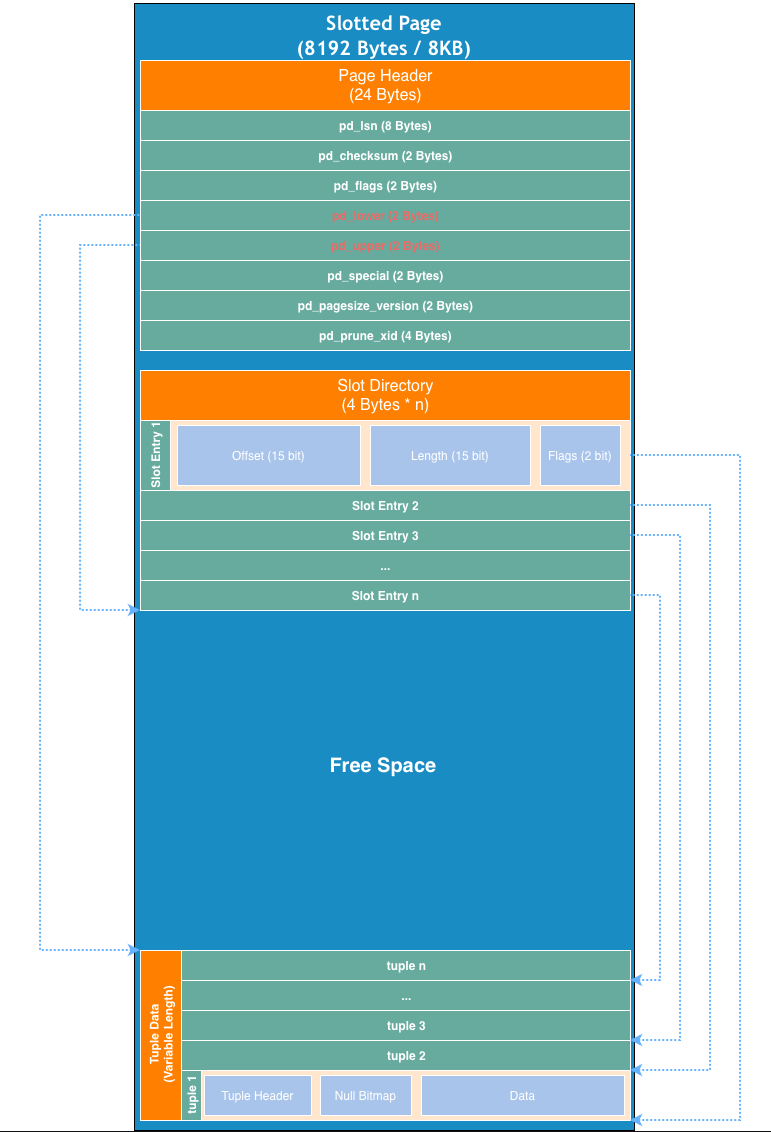

The diagram above was exported from draw.io. Its source (the exported page's mxGraphModel, read from the mxfile embedded in the PNG):
<mxGraphModel dx="1085" dy="491" grid="1" gridSize="10" guides="1" tooltips="1" connect="1" arrows="1" fold="1" page="1" pageScale="1" pageWidth="827" pageHeight="1169" math="0" shadow="0">
  <root>
    <mxCell id="0" />
    <mxCell id="1" parent="0" />
    <mxCell id="jK9qxJrFgqPy0DkRMSyK-14" parent="1" style="rounded=0;whiteSpace=wrap;html=1;fillColor=light-dark(#FFFFFF,#FFFFFF);" value="" vertex="1">
      <mxGeometry height="1130" width="770" x="30" y="30" as="geometry" />
    </mxCell>
    <mxCell id="jK9qxJrFgqPy0DkRMSyK-1" parent="1" style="rounded=0;whiteSpace=wrap;html=1;fillColor=#1ba1e2;strokeColor=light-dark(#006EAF,#000000);fontColor=#ffffff;" value="" vertex="1">
      <mxGeometry height="1127" width="500" x="164" y="33" as="geometry" />
    </mxCell>
    <mxCell id="jK9qxJrFgqPy0DkRMSyK-4" parent="1" style="text;html=1;whiteSpace=wrap;align=center;verticalAlign=middle;rounded=0;fontColor=default;labelBackgroundColor=none;labelBorderColor=none;fontStyle=1;fontSize=20;" value="&lt;span style=&quot;white-space: break-spaces; caret-color: rgb(51, 51, 51); font-family: &amp;quot;trebuchet ms&amp;quot;, verdana, arial, sans-serif;&quot;&gt;Slotted Page&lt;/span&gt;&lt;div&gt;&lt;span style=&quot;white-space: break-spaces; caret-color: rgb(51, 51, 51); font-family: &amp;quot;trebuchet ms&amp;quot;, verdana, arial, sans-serif;&quot;&gt;&lt;span style=&quot;caret-color: rgb(51, 51, 51);&quot;&gt;(8192 Bytes / 8KB)&lt;/span&gt;&lt;br&gt;&lt;/span&gt;&lt;/div&gt;" vertex="1">
      <mxGeometry height="30" width="190" x="319" y="50" as="geometry" />
    </mxCell>
    <mxCell id="jK9qxJrFgqPy0DkRMSyK-9" parent="1" style="swimlane;childLayout=stackLayout;resizeParent=1;resizeParentMax=0;horizontal=1;startSize=50;horizontalStack=0;html=1;fillColor=light-dark(#1BA1E2,#FF8000);fontColor=default;" value="&lt;span style=&quot;font-weight: 400; text-align: start; white-space: normal; caret-color: rgb(0, 0, 0); font-size: medium;&quot;&gt;Slot&amp;nbsp;&lt;/span&gt;&lt;span style=&quot;caret-color: rgb(237, 237, 237); font-size: medium; font-weight: 400; text-align: start; white-space: normal;&quot;&gt;Directory&lt;/span&gt;&lt;div&gt;&lt;span style=&quot;caret-color: rgb(237, 237, 237); font-size: medium; font-weight: 400; text-align: start; white-space: normal;&quot;&gt;(4 Bytes * n)&lt;/span&gt;&lt;/div&gt;" vertex="1">
      <mxGeometry height="240" width="490" x="170" y="400" as="geometry" />
    </mxCell>
    <mxCell id="jK9qxJrFgqPy0DkRMSyK-10" parent="jK9qxJrFgqPy0DkRMSyK-9" style="swimlane;startSize=30;horizontal=0;html=1;fillColor=light-dark(#1BA1E2,#67AB9F);swimlaneFillColor=light-dark(#FFFFFF,#FFE6CC);" value="Slot Entry 1" vertex="1">
      <mxGeometry height="70" width="490" y="50" as="geometry">
        <mxRectangle height="30" width="490" y="50" as="alternateBounds" />
      </mxGeometry>
    </mxCell>
    <mxCell id="jK9qxJrFgqPy0DkRMSyK-64" parent="jK9qxJrFgqPy0DkRMSyK-10" style="rounded=0;whiteSpace=wrap;html=1;fillColor=light-dark(#FFFFFF,#A9C4EB);" value="Offset (15 bit)" vertex="1">
      <mxGeometry height="60" width="183" x="37" y="5" as="geometry" />
    </mxCell>
    <mxCell id="jK9qxJrFgqPy0DkRMSyK-65" parent="jK9qxJrFgqPy0DkRMSyK-10" style="rounded=0;whiteSpace=wrap;html=1;fillColor=light-dark(#FFFFFF,#A9C4EB);" value="Length (15 bit)" vertex="1">
      <mxGeometry height="60" width="160" x="230" y="5" as="geometry" />
    </mxCell>
    <mxCell id="jK9qxJrFgqPy0DkRMSyK-66" parent="jK9qxJrFgqPy0DkRMSyK-10" style="rounded=0;whiteSpace=wrap;html=1;fillColor=light-dark(#FFFFFF,#A9C4EB);" value="Flags (2 bit)" vertex="1">
      <mxGeometry height="60" width="80" x="400" y="5" as="geometry" />
    </mxCell>
    <mxCell id="jK9qxJrFgqPy0DkRMSyK-11" collapsed="1" parent="jK9qxJrFgqPy0DkRMSyK-9" style="swimlane;startSize=30;horizontal=0;html=1;fillColor=light-dark(#1BA1E2,#67AB9F);swimlaneFillColor=light-dark(#FFFFFF,#FFE6CC);" value="Slot Entry 2" vertex="1">
      <mxGeometry height="30" width="490" y="120" as="geometry">
        <mxRectangle height="70" width="490" y="80" as="alternateBounds" />
      </mxGeometry>
    </mxCell>
    <mxCell id="jK9qxJrFgqPy0DkRMSyK-12" collapsed="1" parent="jK9qxJrFgqPy0DkRMSyK-9" style="swimlane;startSize=30;horizontal=0;html=1;fillColor=light-dark(#1BA1E2,#67AB9F);gradientColor=none;swimlaneFillColor=light-dark(#FFFFFF,#FFE6CC);" value="Slot Entry 3" vertex="1">
      <mxGeometry height="30" width="490" y="150" as="geometry">
        <mxRectangle height="70" width="490" y="110" as="alternateBounds" />
      </mxGeometry>
    </mxCell>
    <mxCell id="jK9qxJrFgqPy0DkRMSyK-38" collapsed="1" parent="jK9qxJrFgqPy0DkRMSyK-9" style="swimlane;startSize=30;horizontal=0;html=1;fillColor=light-dark(#1BA1E2,#67AB9F);gradientColor=none;swimlaneFillColor=light-dark(#FFFFFF,#FFE6CC);" value="..." vertex="1">
      <mxGeometry height="30" width="490" y="180" as="geometry">
        <mxRectangle height="70" width="490" y="110" as="alternateBounds" />
      </mxGeometry>
    </mxCell>
    <mxCell id="jK9qxJrFgqPy0DkRMSyK-39" collapsed="1" parent="jK9qxJrFgqPy0DkRMSyK-9" style="swimlane;startSize=30;horizontal=0;html=1;fillColor=light-dark(#1BA1E2,#67AB9F);gradientColor=none;swimlaneFillColor=light-dark(#FFFFFF,#FFE6CC);" value="Slot Entry n" vertex="1">
      <mxGeometry height="30" width="490" y="210" as="geometry">
        <mxRectangle height="70" width="490" y="110" as="alternateBounds" />
      </mxGeometry>
    </mxCell>
    <mxCell id="jK9qxJrFgqPy0DkRMSyK-28" parent="1" style="swimlane;childLayout=stackLayout;resizeParent=1;resizeParentMax=0;horizontal=0;startSize=41;horizontalStack=0;html=1;fillColor=light-dark(#FFFFFF,#FF8000);fontSize=12;fontStyle=1" value="Tuple Data&lt;div&gt;(Variable Length)&lt;/div&gt;" vertex="1">
      <mxGeometry height="170" width="490" x="170" y="980" as="geometry" />
    </mxCell>
    <mxCell id="jK9qxJrFgqPy0DkRMSyK-29" collapsed="1" parent="jK9qxJrFgqPy0DkRMSyK-28" style="swimlane;startSize=30;horizontal=0;html=1;fillColor=light-dark(#FFFFFF,#67AB9F);gradientColor=none;swimlaneFillColor=light-dark(#FFFFFF,#FFE6CC);" value="tuple n" vertex="1">
      <mxGeometry height="30" width="449" x="41" as="geometry">
        <mxRectangle height="50" width="449" x="41" as="alternateBounds" />
      </mxGeometry>
    </mxCell>
    <mxCell id="jK9qxJrFgqPy0DkRMSyK-41" collapsed="1" parent="jK9qxJrFgqPy0DkRMSyK-28" style="swimlane;startSize=30;horizontal=0;html=1;fillColor=light-dark(#FFFFFF,#67AB9F);gradientColor=none;swimlaneFillColor=light-dark(#FFFFFF,#FFE6CC);" value="..." vertex="1">
      <mxGeometry height="30" width="449" x="41" y="30" as="geometry">
        <mxRectangle height="50" width="449" x="41" y="30" as="alternateBounds" />
      </mxGeometry>
    </mxCell>
    <mxCell id="jK9qxJrFgqPy0DkRMSyK-40" collapsed="1" parent="jK9qxJrFgqPy0DkRMSyK-28" style="swimlane;startSize=30;horizontal=0;html=1;fillColor=light-dark(#FFFFFF,#67AB9F);gradientColor=none;swimlaneFillColor=light-dark(#FFFFFF,#FFE6CC);" value="tuple 3" vertex="1">
      <mxGeometry height="30" width="449" x="41" y="60" as="geometry">
        <mxRectangle height="50" width="449" x="41" y="60" as="alternateBounds" />
      </mxGeometry>
    </mxCell>
    <mxCell id="jK9qxJrFgqPy0DkRMSyK-30" collapsed="1" parent="jK9qxJrFgqPy0DkRMSyK-28" style="swimlane;startSize=30;horizontal=0;html=1;fillColor=light-dark(#FFFFFF,#67AB9F);gradientColor=none;swimlaneFillColor=light-dark(#FFFFFF,#FFE6CC);" value="tuple 2" vertex="1">
      <mxGeometry height="30" width="449" x="41" y="90" as="geometry">
        <mxRectangle height="50" width="449" x="41" y="90" as="alternateBounds" />
      </mxGeometry>
    </mxCell>
    <mxCell id="jK9qxJrFgqPy0DkRMSyK-31" parent="jK9qxJrFgqPy0DkRMSyK-28" style="swimlane;startSize=20;horizontal=0;html=1;fillColor=light-dark(#FFFFFF,#67AB9F);gradientColor=none;swimlaneFillColor=light-dark(#FFFFFF,#FFE6CC);" value="tuple 1" vertex="1">
      <mxGeometry height="50" width="449" x="41" y="120" as="geometry">
        <mxRectangle height="30" width="449" x="41" y="120" as="alternateBounds" />
      </mxGeometry>
    </mxCell>
    <mxCell id="jK9qxJrFgqPy0DkRMSyK-67" parent="jK9qxJrFgqPy0DkRMSyK-31" style="rounded=0;whiteSpace=wrap;html=1;fillColor=light-dark(#FFFFFF,#A9C4EB);" value="Tuple Header" vertex="1">
      <mxGeometry height="40" width="107" x="23" y="5" as="geometry" />
    </mxCell>
    <mxCell id="jK9qxJrFgqPy0DkRMSyK-68" parent="jK9qxJrFgqPy0DkRMSyK-31" style="rounded=0;whiteSpace=wrap;html=1;fillColor=light-dark(#FFFFFF,#A9C4EB);" value="Null Bitmap" vertex="1">
      <mxGeometry height="40" width="91" x="139" y="5" as="geometry" />
    </mxCell>
    <mxCell id="jK9qxJrFgqPy0DkRMSyK-69" parent="jK9qxJrFgqPy0DkRMSyK-31" style="rounded=0;whiteSpace=wrap;html=1;fillColor=light-dark(#FFFFFF,#A9C4EB);" value="Data" vertex="1">
      <mxGeometry height="40" width="203" x="240" y="5" as="geometry" />
    </mxCell>
    <mxCell id="jK9qxJrFgqPy0DkRMSyK-35" edge="1" parent="1" source="jK9qxJrFgqPy0DkRMSyK-28" style="endArrow=none;dashed=1;html=1;dashPattern=1 1;strokeWidth=2;rounded=0;entryX=1;entryY=0.5;entryDx=0;entryDy=0;exitX=1;exitY=1;exitDx=0;exitDy=0;edgeStyle=orthogonalEdgeStyle;strokeColor=light-dark(#000000,#66B2FF);endFill=0;startArrow=classic;startFill=1;" target="jK9qxJrFgqPy0DkRMSyK-10" value="">
      <mxGeometry height="50" relative="1" width="50" as="geometry">
        <Array as="points">
          <mxPoint x="770" y="1150" />
          <mxPoint x="770" y="485" />
        </Array>
        <mxPoint x="410" y="610" as="sourcePoint" />
        <mxPoint x="460" y="560" as="targetPoint" />
      </mxGeometry>
    </mxCell>
    <mxCell id="jK9qxJrFgqPy0DkRMSyK-36" edge="1" parent="1" source="jK9qxJrFgqPy0DkRMSyK-30" style="endArrow=none;dashed=1;html=1;dashPattern=1 1;strokeWidth=2;rounded=0;entryX=1;entryY=0.5;entryDx=0;entryDy=0;exitX=1;exitY=1;exitDx=0;exitDy=0;edgeStyle=orthogonalEdgeStyle;strokeColor=light-dark(#000000,#66B2FF);endFill=0;startArrow=classic;startFill=1;" target="jK9qxJrFgqPy0DkRMSyK-11" value="">
      <mxGeometry height="50" relative="1" width="50" as="geometry">
        <Array as="points">
          <mxPoint x="740" y="1100" />
          <mxPoint x="740" y="535" />
        </Array>
        <mxPoint x="659" y="1160" as="sourcePoint" />
        <mxPoint x="660" y="400" as="targetPoint" />
      </mxGeometry>
    </mxCell>
    <mxCell id="jK9qxJrFgqPy0DkRMSyK-37" edge="1" parent="1" source="jK9qxJrFgqPy0DkRMSyK-40" style="endArrow=none;dashed=1;html=1;dashPattern=1 1;strokeWidth=2;rounded=0;entryX=1;entryY=0.5;entryDx=0;entryDy=0;edgeStyle=orthogonalEdgeStyle;strokeColor=light-dark(#000000,#66B2FF);endFill=0;startArrow=classic;startFill=1;exitX=1;exitY=1;exitDx=0;exitDy=0;" target="jK9qxJrFgqPy0DkRMSyK-12" value="">
      <mxGeometry height="50" relative="1" width="50" as="geometry">
        <Array as="points">
          <mxPoint x="710" y="1070" />
          <mxPoint x="710" y="565" />
        </Array>
        <mxPoint x="660" y="1050" as="sourcePoint" />
        <mxPoint x="671" y="420" as="targetPoint" />
      </mxGeometry>
    </mxCell>
    <mxCell id="jK9qxJrFgqPy0DkRMSyK-42" edge="1" parent="1" source="jK9qxJrFgqPy0DkRMSyK-29" style="endArrow=none;dashed=1;html=1;dashPattern=1 1;strokeWidth=2;rounded=0;entryX=1;entryY=0.5;entryDx=0;entryDy=0;edgeStyle=orthogonalEdgeStyle;strokeColor=light-dark(#000000,#66B2FF);endFill=0;startArrow=classic;startFill=1;exitX=1;exitY=1;exitDx=0;exitDy=0;" target="jK9qxJrFgqPy0DkRMSyK-39" value="">
      <mxGeometry height="50" relative="1" width="50" as="geometry">
        <Array as="points">
          <mxPoint x="690" y="1010" />
          <mxPoint x="690" y="625" />
        </Array>
        <mxPoint x="690" y="1130" as="sourcePoint" />
        <mxPoint x="690" y="530" as="targetPoint" />
      </mxGeometry>
    </mxCell>
    <mxCell id="jK9qxJrFgqPy0DkRMSyK-43" parent="1" style="text;html=1;whiteSpace=wrap;strokeColor=none;fillColor=none;align=center;verticalAlign=middle;rounded=0;fontSize=20;fontStyle=1" value="Free Space" vertex="1">
      <mxGeometry height="30" width="190" x="318" y="780" as="geometry" />
    </mxCell>
    <mxCell id="jK9qxJrFgqPy0DkRMSyK-44" parent="1" style="swimlane;childLayout=stackLayout;resizeParent=1;resizeParentMax=0;horizontal=1;startSize=50;horizontalStack=0;html=1;fillColor=light-dark(#1BA1E2,#FF8000);fontColor=default;align=center;textDirection=ltr;" value="&lt;span style=&quot;white-space: normal; font-weight: 400; text-align: start; caret-color: rgb(0, 0, 0); font-size: medium;&quot;&gt;Page&amp;nbsp;&lt;/span&gt;&lt;span style=&quot;white-space: normal; caret-color: rgb(237, 237, 237); font-size: medium; font-weight: 400; text-align: start;&quot;&gt;Header&lt;/span&gt;&lt;div&gt;&lt;span style=&quot;caret-color: rgb(237, 237, 237); font-size: medium; font-weight: 400; text-align: start; white-space: normal;&quot;&gt;(24 Bytes)&lt;/span&gt;&lt;/div&gt;" vertex="1">
      <mxGeometry height="290" width="490" x="170" y="90" as="geometry" />
    </mxCell>
    <mxCell id="jK9qxJrFgqPy0DkRMSyK-45" collapsed="1" parent="jK9qxJrFgqPy0DkRMSyK-44" style="swimlane;startSize=30;horizontal=0;html=1;fillColor=light-dark(#1BA1E2,#67AB9F);swimlaneFillColor=light-dark(#FFFFFF,#FFE6CC);" value="pd_lsn (8 Bytes)" vertex="1">
      <mxGeometry height="30" width="490" y="50" as="geometry">
        <mxRectangle height="70" width="490" y="50" as="alternateBounds" />
      </mxGeometry>
    </mxCell>
    <mxCell id="jK9qxJrFgqPy0DkRMSyK-53" collapsed="1" parent="jK9qxJrFgqPy0DkRMSyK-44" style="swimlane;startSize=30;horizontal=0;html=1;fillColor=light-dark(#1BA1E2,#67AB9F);swimlaneFillColor=light-dark(#FFFFFF,#FFE6CC);" value="pd_checksum (2 Bytes)" vertex="1">
      <mxGeometry height="30" width="490" y="80" as="geometry">
        <mxRectangle height="70" width="490" y="50" as="alternateBounds" />
      </mxGeometry>
    </mxCell>
    <mxCell id="jK9qxJrFgqPy0DkRMSyK-46" collapsed="1" parent="jK9qxJrFgqPy0DkRMSyK-44" style="swimlane;startSize=30;horizontal=0;html=1;fillColor=light-dark(#1BA1E2,#67AB9F);swimlaneFillColor=light-dark(#FFFFFF,#FFE6CC);" value="pd_flags (2 Bytes)" vertex="1">
      <mxGeometry height="30" width="490" y="110" as="geometry">
        <mxRectangle height="70" width="490" y="80" as="alternateBounds" />
      </mxGeometry>
    </mxCell>
    <mxCell id="jK9qxJrFgqPy0DkRMSyK-54" collapsed="1" parent="jK9qxJrFgqPy0DkRMSyK-44" style="swimlane;startSize=30;horizontal=0;html=1;fillColor=light-dark(#1BA1E2,#67AB9F);swimlaneFillColor=light-dark(#FFFFFF,#FFE6CC);fontColor=light-dark(#000000,#EA6B66);" value="pd_lower (2 Bytes)" vertex="1">
      <mxGeometry height="30" width="490" y="140" as="geometry">
        <mxRectangle height="70" width="490" y="80" as="alternateBounds" />
      </mxGeometry>
    </mxCell>
    <mxCell id="jK9qxJrFgqPy0DkRMSyK-55" collapsed="1" parent="jK9qxJrFgqPy0DkRMSyK-44" style="swimlane;startSize=30;horizontal=0;html=1;fillColor=light-dark(#1BA1E2,#67AB9F);swimlaneFillColor=light-dark(#FFFFFF,#FFE6CC);fontColor=light-dark(#000000,#EA6B66);" value="pd_upper (2 Bytes)" vertex="1">
      <mxGeometry height="30" width="490" y="170" as="geometry">
        <mxRectangle height="70" width="490" y="80" as="alternateBounds" />
      </mxGeometry>
    </mxCell>
    <mxCell id="jK9qxJrFgqPy0DkRMSyK-56" collapsed="1" parent="jK9qxJrFgqPy0DkRMSyK-44" style="swimlane;startSize=30;horizontal=0;html=1;fillColor=light-dark(#1BA1E2,#67AB9F);swimlaneFillColor=light-dark(#FFFFFF,#FFE6CC);" value="pd_special (2 Bytes)" vertex="1">
      <mxGeometry height="30" width="490" y="200" as="geometry">
        <mxRectangle height="70" width="490" y="80" as="alternateBounds" />
      </mxGeometry>
    </mxCell>
    <mxCell id="jK9qxJrFgqPy0DkRMSyK-57" collapsed="1" parent="jK9qxJrFgqPy0DkRMSyK-44" style="swimlane;startSize=30;horizontal=0;html=1;fillColor=light-dark(#1BA1E2,#67AB9F);swimlaneFillColor=light-dark(#FFFFFF,#FFE6CC);" value="pd_pagesize_version (2 Bytes)" vertex="1">
      <mxGeometry height="30" width="490" y="230" as="geometry">
        <mxRectangle height="70" width="490" y="80" as="alternateBounds" />
      </mxGeometry>
    </mxCell>
    <mxCell id="jK9qxJrFgqPy0DkRMSyK-58" collapsed="1" parent="jK9qxJrFgqPy0DkRMSyK-44" style="swimlane;startSize=30;horizontal=0;html=1;fillColor=light-dark(#1BA1E2,#67AB9F);swimlaneFillColor=light-dark(#FFFFFF,#FFE6CC);" value="pd_prune_xid (4 Bytes)" vertex="1">
      <mxGeometry height="30" width="490" y="260" as="geometry">
        <mxRectangle height="70" width="490" y="80" as="alternateBounds" />
      </mxGeometry>
    </mxCell>
    <mxCell id="jK9qxJrFgqPy0DkRMSyK-50" edge="1" parent="1" source="jK9qxJrFgqPy0DkRMSyK-39" style="endArrow=none;dashed=1;html=1;dashPattern=1 1;strokeWidth=2;rounded=0;entryX=0;entryY=0.5;entryDx=0;entryDy=0;edgeStyle=orthogonalEdgeStyle;strokeColor=light-dark(#000000,#66B2FF);endFill=0;startArrow=classic;startFill=1;exitX=0;exitY=1;exitDx=0;exitDy=0;" target="jK9qxJrFgqPy0DkRMSyK-55" value="">
      <mxGeometry height="50" relative="1" width="50" as="geometry">
        <Array as="points">
          <mxPoint x="110" y="640" />
          <mxPoint x="110" y="275" />
        </Array>
        <mxPoint x="80" y="619.97" as="sourcePoint" />
        <mxPoint x="80" y="179.97" as="targetPoint" />
      </mxGeometry>
    </mxCell>
    <mxCell id="jK9qxJrFgqPy0DkRMSyK-51" edge="1" parent="1" source="jK9qxJrFgqPy0DkRMSyK-28" style="endArrow=none;dashed=1;html=1;dashPattern=1 1;strokeWidth=2;rounded=0;edgeStyle=orthogonalEdgeStyle;strokeColor=light-dark(#000000,#66B2FF);endFill=0;startArrow=classic;startFill=1;exitX=0;exitY=0;exitDx=0;exitDy=0;entryX=0;entryY=0.5;entryDx=0;entryDy=0;" target="jK9qxJrFgqPy0DkRMSyK-54" value="">
      <mxGeometry height="50" relative="1" width="50" as="geometry">
        <Array as="points">
          <mxPoint x="70" y="980" />
          <mxPoint x="70" y="245" />
        </Array>
        <mxPoint x="170" y="535" as="sourcePoint" />
        <mxPoint x="170" y="190" as="targetPoint" />
      </mxGeometry>
    </mxCell>
  </root>
</mxGraphModel>